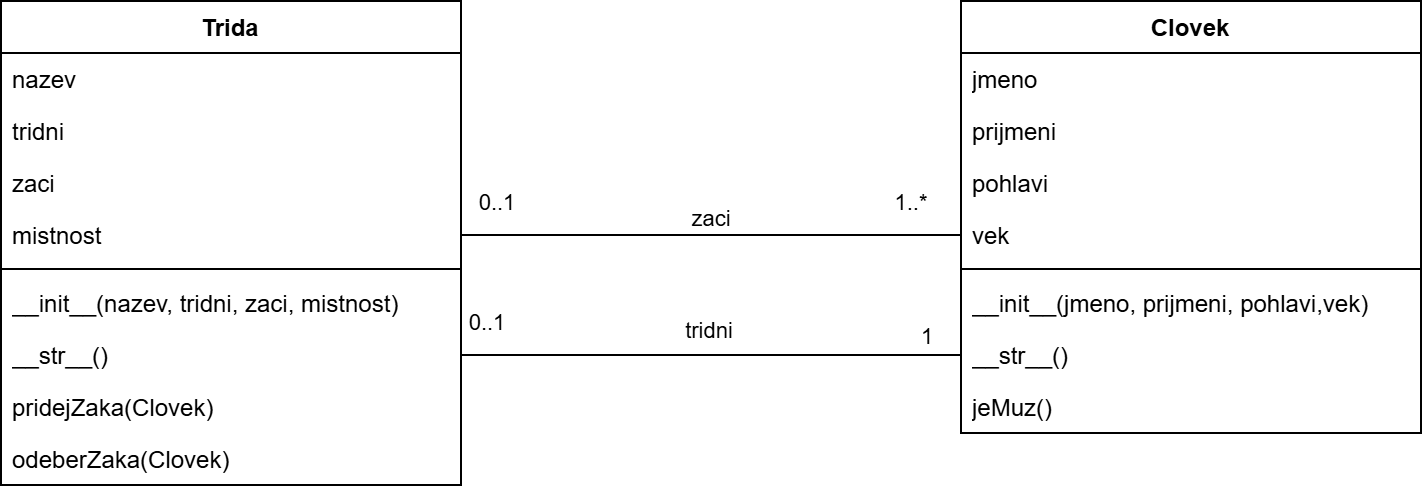

The diagram above was exported from draw.io. Its source (the exported page's mxGraphModel, read from the mxfile embedded in the PNG):
<mxGraphModel dx="1030" dy="596" grid="1" gridSize="10" guides="1" tooltips="1" connect="1" arrows="1" fold="1" page="1" pageScale="1" pageWidth="827" pageHeight="1169" math="0" shadow="0">
  <root>
    <mxCell id="0" />
    <mxCell id="1" parent="0" />
    <mxCell id="2XJcFASKj33RQGHDCifi-2" parent="1" style="swimlane;fontStyle=1;align=center;verticalAlign=top;childLayout=stackLayout;horizontal=1;startSize=26;horizontalStack=0;resizeParent=1;resizeParentMax=0;resizeLast=0;collapsible=1;marginBottom=0;whiteSpace=wrap;html=1;" value="Clovek" vertex="1">
      <mxGeometry height="216" width="230" x="530" y="240" as="geometry" />
    </mxCell>
    <mxCell id="2XJcFASKj33RQGHDCifi-3" parent="2XJcFASKj33RQGHDCifi-2" style="text;strokeColor=none;fillColor=none;align=left;verticalAlign=top;spacingLeft=4;spacingRight=4;overflow=hidden;rotatable=0;points=[[0,0.5],[1,0.5]];portConstraint=eastwest;whiteSpace=wrap;html=1;" value="jmeno" vertex="1">
      <mxGeometry height="26" width="230" y="26" as="geometry" />
    </mxCell>
    <mxCell id="2XJcFASKj33RQGHDCifi-8" parent="2XJcFASKj33RQGHDCifi-2" style="text;strokeColor=none;fillColor=none;align=left;verticalAlign=top;spacingLeft=4;spacingRight=4;overflow=hidden;rotatable=0;points=[[0,0.5],[1,0.5]];portConstraint=eastwest;whiteSpace=wrap;html=1;" value="prijmeni" vertex="1">
      <mxGeometry height="26" width="230" y="52" as="geometry" />
    </mxCell>
    <mxCell id="2XJcFASKj33RQGHDCifi-7" parent="2XJcFASKj33RQGHDCifi-2" style="text;strokeColor=none;fillColor=none;align=left;verticalAlign=top;spacingLeft=4;spacingRight=4;overflow=hidden;rotatable=0;points=[[0,0.5],[1,0.5]];portConstraint=eastwest;whiteSpace=wrap;html=1;" value="pohlavi" vertex="1">
      <mxGeometry height="26" width="230" y="78" as="geometry" />
    </mxCell>
    <mxCell id="2XJcFASKj33RQGHDCifi-6" parent="2XJcFASKj33RQGHDCifi-2" style="text;strokeColor=none;fillColor=none;align=left;verticalAlign=top;spacingLeft=4;spacingRight=4;overflow=hidden;rotatable=0;points=[[0,0.5],[1,0.5]];portConstraint=eastwest;whiteSpace=wrap;html=1;" value="vek" vertex="1">
      <mxGeometry height="26" width="230" y="104" as="geometry" />
    </mxCell>
    <mxCell id="2XJcFASKj33RQGHDCifi-4" parent="2XJcFASKj33RQGHDCifi-2" style="line;strokeWidth=1;fillColor=none;align=left;verticalAlign=middle;spacingTop=-1;spacingLeft=3;spacingRight=3;rotatable=0;labelPosition=right;points=[];portConstraint=eastwest;strokeColor=inherit;" value="" vertex="1">
      <mxGeometry height="8" width="230" y="130" as="geometry" />
    </mxCell>
    <mxCell id="2XJcFASKj33RQGHDCifi-5" parent="2XJcFASKj33RQGHDCifi-2" style="text;strokeColor=none;fillColor=none;align=left;verticalAlign=top;spacingLeft=4;spacingRight=4;overflow=hidden;rotatable=0;points=[[0,0.5],[1,0.5]];portConstraint=eastwest;whiteSpace=wrap;html=1;" value="__init__(jmeno, prijmeni, pohlavi,vek)" vertex="1">
      <mxGeometry height="26" width="230" y="138" as="geometry" />
    </mxCell>
    <mxCell id="2XJcFASKj33RQGHDCifi-10" parent="2XJcFASKj33RQGHDCifi-2" style="text;strokeColor=none;fillColor=none;align=left;verticalAlign=top;spacingLeft=4;spacingRight=4;overflow=hidden;rotatable=0;points=[[0,0.5],[1,0.5]];portConstraint=eastwest;whiteSpace=wrap;html=1;" value="__str__()" vertex="1">
      <mxGeometry height="26" width="230" y="164" as="geometry" />
    </mxCell>
    <mxCell id="2XJcFASKj33RQGHDCifi-9" parent="2XJcFASKj33RQGHDCifi-2" style="text;strokeColor=none;fillColor=none;align=left;verticalAlign=top;spacingLeft=4;spacingRight=4;overflow=hidden;rotatable=0;points=[[0,0.5],[1,0.5]];portConstraint=eastwest;whiteSpace=wrap;html=1;" value="jeMuz()" vertex="1">
      <mxGeometry height="26" width="230" y="190" as="geometry" />
    </mxCell>
    <mxCell id="2XJcFASKj33RQGHDCifi-11" parent="1" style="swimlane;fontStyle=1;align=center;verticalAlign=top;childLayout=stackLayout;horizontal=1;startSize=26;horizontalStack=0;resizeParent=1;resizeParentMax=0;resizeLast=0;collapsible=1;marginBottom=0;whiteSpace=wrap;html=1;" value="Trida" vertex="1">
      <mxGeometry height="242" width="230" x="50" y="240" as="geometry" />
    </mxCell>
    <mxCell id="2XJcFASKj33RQGHDCifi-12" parent="2XJcFASKj33RQGHDCifi-11" style="text;strokeColor=none;fillColor=none;align=left;verticalAlign=top;spacingLeft=4;spacingRight=4;overflow=hidden;rotatable=0;points=[[0,0.5],[1,0.5]];portConstraint=eastwest;whiteSpace=wrap;html=1;" value="nazev" vertex="1">
      <mxGeometry height="26" width="230" y="26" as="geometry" />
    </mxCell>
    <mxCell id="2XJcFASKj33RQGHDCifi-13" parent="2XJcFASKj33RQGHDCifi-11" style="text;strokeColor=none;fillColor=none;align=left;verticalAlign=top;spacingLeft=4;spacingRight=4;overflow=hidden;rotatable=0;points=[[0,0.5],[1,0.5]];portConstraint=eastwest;whiteSpace=wrap;html=1;" value="tridni" vertex="1">
      <mxGeometry height="26" width="230" y="52" as="geometry" />
    </mxCell>
    <mxCell id="2XJcFASKj33RQGHDCifi-14" parent="2XJcFASKj33RQGHDCifi-11" style="text;strokeColor=none;fillColor=none;align=left;verticalAlign=top;spacingLeft=4;spacingRight=4;overflow=hidden;rotatable=0;points=[[0,0.5],[1,0.5]];portConstraint=eastwest;whiteSpace=wrap;html=1;" value="zaci" vertex="1">
      <mxGeometry height="26" width="230" y="78" as="geometry" />
    </mxCell>
    <mxCell id="2XJcFASKj33RQGHDCifi-15" parent="2XJcFASKj33RQGHDCifi-11" style="text;strokeColor=none;fillColor=none;align=left;verticalAlign=top;spacingLeft=4;spacingRight=4;overflow=hidden;rotatable=0;points=[[0,0.5],[1,0.5]];portConstraint=eastwest;whiteSpace=wrap;html=1;" value="mistnost" vertex="1">
      <mxGeometry height="26" width="230" y="104" as="geometry" />
    </mxCell>
    <mxCell id="2XJcFASKj33RQGHDCifi-16" parent="2XJcFASKj33RQGHDCifi-11" style="line;strokeWidth=1;fillColor=none;align=left;verticalAlign=middle;spacingTop=-1;spacingLeft=3;spacingRight=3;rotatable=0;labelPosition=right;points=[];portConstraint=eastwest;strokeColor=inherit;" value="" vertex="1">
      <mxGeometry height="8" width="230" y="130" as="geometry" />
    </mxCell>
    <mxCell id="2XJcFASKj33RQGHDCifi-17" parent="2XJcFASKj33RQGHDCifi-11" style="text;strokeColor=none;fillColor=none;align=left;verticalAlign=top;spacingLeft=4;spacingRight=4;overflow=hidden;rotatable=0;points=[[0,0.5],[1,0.5]];portConstraint=eastwest;whiteSpace=wrap;html=1;" value="__init__(nazev, tridni, zaci, mistnost)" vertex="1">
      <mxGeometry height="26" width="230" y="138" as="geometry" />
    </mxCell>
    <mxCell id="2XJcFASKj33RQGHDCifi-18" parent="2XJcFASKj33RQGHDCifi-11" style="text;strokeColor=none;fillColor=none;align=left;verticalAlign=top;spacingLeft=4;spacingRight=4;overflow=hidden;rotatable=0;points=[[0,0.5],[1,0.5]];portConstraint=eastwest;whiteSpace=wrap;html=1;" value="__str__()" vertex="1">
      <mxGeometry height="26" width="230" y="164" as="geometry" />
    </mxCell>
    <mxCell id="2XJcFASKj33RQGHDCifi-19" parent="2XJcFASKj33RQGHDCifi-11" style="text;strokeColor=none;fillColor=none;align=left;verticalAlign=top;spacingLeft=4;spacingRight=4;overflow=hidden;rotatable=0;points=[[0,0.5],[1,0.5]];portConstraint=eastwest;whiteSpace=wrap;html=1;" value="pridejZaka(Clovek)" vertex="1">
      <mxGeometry height="26" width="230" y="190" as="geometry" />
    </mxCell>
    <mxCell id="2XJcFASKj33RQGHDCifi-20" parent="2XJcFASKj33RQGHDCifi-11" style="text;strokeColor=none;fillColor=none;align=left;verticalAlign=top;spacingLeft=4;spacingRight=4;overflow=hidden;rotatable=0;points=[[0,0.5],[1,0.5]];portConstraint=eastwest;whiteSpace=wrap;html=1;" value="odeberZaka(Clovek)" vertex="1">
      <mxGeometry height="26" width="230" y="216" as="geometry" />
    </mxCell>
    <mxCell id="2XJcFASKj33RQGHDCifi-22" edge="1" parent="1" source="2XJcFASKj33RQGHDCifi-15" style="edgeStyle=orthogonalEdgeStyle;rounded=0;orthogonalLoop=1;jettySize=auto;html=1;exitX=1;exitY=0.5;exitDx=0;exitDy=0;entryX=0;entryY=0.5;entryDx=0;entryDy=0;endArrow=none;endFill=0;" target="2XJcFASKj33RQGHDCifi-6">
      <mxGeometry relative="1" as="geometry" />
    </mxCell>
    <mxCell id="2XJcFASKj33RQGHDCifi-23" connectable="0" parent="2XJcFASKj33RQGHDCifi-22" style="edgeLabel;html=1;align=center;verticalAlign=middle;resizable=0;points=[];" value="zaci" vertex="1">
      <mxGeometry relative="1" x="-0.0048" y="-3" as="geometry">
        <mxPoint y="-12" as="offset" />
      </mxGeometry>
    </mxCell>
    <mxCell id="2XJcFASKj33RQGHDCifi-24" connectable="0" parent="2XJcFASKj33RQGHDCifi-22" style="edgeLabel;html=1;align=center;verticalAlign=middle;resizable=0;points=[];" value="1..*" vertex="1">
      <mxGeometry relative="1" x="0.7952" y="5" as="geometry">
        <mxPoint y="-12" as="offset" />
      </mxGeometry>
    </mxCell>
    <mxCell id="2XJcFASKj33RQGHDCifi-27" connectable="0" parent="2XJcFASKj33RQGHDCifi-22" style="edgeLabel;html=1;align=center;verticalAlign=middle;resizable=0;points=[];" value="0..1" vertex="1">
      <mxGeometry relative="1" x="-0.8608" y="2" as="geometry">
        <mxPoint y="-15" as="offset" />
      </mxGeometry>
    </mxCell>
    <mxCell id="2XJcFASKj33RQGHDCifi-28" edge="1" parent="1" source="2XJcFASKj33RQGHDCifi-18" style="edgeStyle=orthogonalEdgeStyle;rounded=0;orthogonalLoop=1;jettySize=auto;html=1;entryX=0;entryY=0.5;entryDx=0;entryDy=0;endArrow=none;endFill=0;" target="2XJcFASKj33RQGHDCifi-10">
      <mxGeometry relative="1" as="geometry" />
    </mxCell>
    <mxCell id="2XJcFASKj33RQGHDCifi-29" connectable="0" parent="2XJcFASKj33RQGHDCifi-28" style="edgeLabel;html=1;align=center;verticalAlign=middle;resizable=0;points=[];" value="tridni" vertex="1">
      <mxGeometry relative="1" x="-0.0128" y="2" as="geometry">
        <mxPoint y="-11" as="offset" />
      </mxGeometry>
    </mxCell>
    <mxCell id="2XJcFASKj33RQGHDCifi-30" connectable="0" parent="2XJcFASKj33RQGHDCifi-28" style="edgeLabel;html=1;align=center;verticalAlign=middle;resizable=0;points=[];" value="0..1" vertex="1">
      <mxGeometry relative="1" x="-0.9008" y="5" as="geometry">
        <mxPoint y="-12" as="offset" />
      </mxGeometry>
    </mxCell>
    <mxCell id="2XJcFASKj33RQGHDCifi-31" connectable="0" parent="2XJcFASKj33RQGHDCifi-28" style="edgeLabel;html=1;align=center;verticalAlign=middle;resizable=0;points=[];" value="1" vertex="1">
      <mxGeometry relative="1" x="0.8592" y="3" as="geometry">
        <mxPoint y="-7" as="offset" />
      </mxGeometry>
    </mxCell>
  </root>
</mxGraphModel>